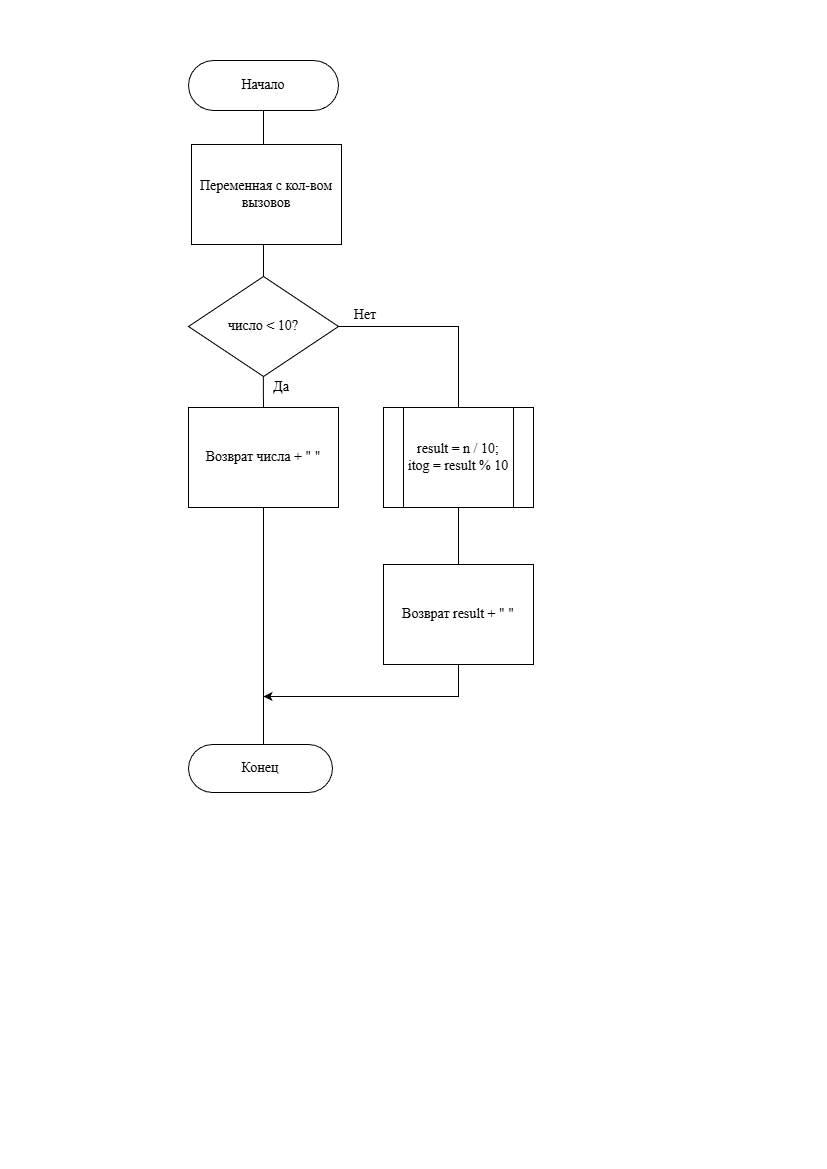

The diagram above was exported from draw.io. Its source (the exported page's mxGraphModel, read from the mxfile embedded in the PNG):
<mxGraphModel dx="1737" dy="1057" grid="1" gridSize="12" guides="1" tooltips="1" connect="1" arrows="1" fold="1" page="1" pageScale="1" pageWidth="827" pageHeight="1169" math="0" shadow="0">
  <root>
    <mxCell id="0" />
    <mxCell id="1" parent="0" />
    <mxCell id="9d6DctpG7yEdN_47i5S9-48" edge="1" parent="1" style="edgeStyle=orthogonalEdgeStyle;rounded=0;orthogonalLoop=1;jettySize=auto;html=1;endArrow=none;endFill=0;fontFamily=Times New Roman;fontSize=14;" value="">
      <mxGeometry relative="1" as="geometry">
        <mxPoint x="264" y="240" as="sourcePoint" />
        <mxPoint x="264" y="276" as="targetPoint" />
      </mxGeometry>
    </mxCell>
    <mxCell id="9d6DctpG7yEdN_47i5S9-50" edge="1" parent="1" style="edgeStyle=orthogonalEdgeStyle;rounded=0;orthogonalLoop=1;jettySize=auto;html=1;endArrow=none;endFill=0;fontFamily=Times New Roman;fontSize=14;" value="">
      <mxGeometry relative="1" as="geometry">
        <mxPoint x="263.8" y="376" as="sourcePoint" />
        <mxPoint x="264" y="408" as="targetPoint" />
      </mxGeometry>
    </mxCell>
    <mxCell id="9d6DctpG7yEdN_47i5S9-58" parent="1" style="html=1;dashed=0;whiteSpace=wrap;shape=mxgraph.dfd.start;fontSize=14;fontFamily=Times New Roman;" value="&lt;span&gt;Конец&lt;/span&gt;" vertex="1">
      <mxGeometry height="48" width="144" x="189" y="744" as="geometry" />
    </mxCell>
    <mxCell id="9d6DctpG7yEdN_47i5S9-59" edge="1" parent="1" style="edgeStyle=orthogonalEdgeStyle;rounded=0;orthogonalLoop=1;jettySize=auto;html=1;endArrow=none;endFill=0;entryX=0.5;entryY=0.5;entryDx=0;entryDy=-24;entryPerimeter=0;fontFamily=Times New Roman;fontSize=14;" target="9d6DctpG7yEdN_47i5S9-58">
      <mxGeometry relative="1" as="geometry">
        <Array as="points">
          <mxPoint x="264" y="505" />
        </Array>
        <mxPoint x="284" y="505" as="sourcePoint" />
        <mxPoint x="264" y="708" as="targetPoint" />
      </mxGeometry>
    </mxCell>
    <mxCell id="ArozZe2oWcxiD92GW5uy-13" parent="1" style="html=1;dashed=0;whiteSpace=wrap;strokeWidth=1;fontSize=14;fontFamily=Times New Roman;" value="Переменная с кол-вом вызовов" vertex="1">
      <mxGeometry height="100" width="150" x="192.00137931034487" y="143.99862068965524" as="geometry" />
    </mxCell>
    <mxCell id="ArozZe2oWcxiD92GW5uy-19" parent="1" style="strokeWidth=1;html=1;shape=mxgraph.flowchart.decision;whiteSpace=wrap;fontSize=14;fontFamily=Times New Roman;" value="число &amp;lt; 10?" vertex="1">
      <mxGeometry height="100" width="150" x="189" y="276" as="geometry" />
    </mxCell>
    <mxCell id="ArozZe2oWcxiD92GW5uy-21" parent="1" style="html=1;dashed=0;whiteSpace=wrap;shape=mxgraph.dfd.start;fontSize=14;fontFamily=Times New Roman;" value="Начало" vertex="1">
      <mxGeometry height="50" width="150" x="189.00137931034487" y="59.998620689655226" as="geometry" />
    </mxCell>
    <mxCell id="ArozZe2oWcxiD92GW5uy-22" edge="1" parent="1" source="ArozZe2oWcxiD92GW5uy-21" style="edgeStyle=none;curved=1;rounded=0;orthogonalLoop=1;jettySize=auto;html=1;exitX=1;exitY=0.5;exitDx=0;exitDy=0;exitPerimeter=0;fontSize=14;startSize=8;endSize=8;fontFamily=Times New Roman;" target="ArozZe2oWcxiD92GW5uy-21">
      <mxGeometry relative="1" as="geometry" />
    </mxCell>
    <mxCell id="ArozZe2oWcxiD92GW5uy-36" edge="1" parent="1" source="ArozZe2oWcxiD92GW5uy-21" style="edgeStyle=orthogonalEdgeStyle;rounded=0;orthogonalLoop=1;jettySize=auto;html=1;entryX=0.48;entryY=0;entryDx=0;entryDy=0;entryPerimeter=0;endArrow=none;endFill=0;fontFamily=Times New Roman;fontSize=14;" target="ArozZe2oWcxiD92GW5uy-13">
      <mxGeometry relative="1" as="geometry" />
    </mxCell>
    <mxCell id="ArozZe2oWcxiD92GW5uy-78" parent="1" style="text;html=1;whiteSpace=wrap;strokeColor=none;fillColor=none;align=center;verticalAlign=middle;rounded=0;fontSize=14;fontFamily=Times New Roman;" value="Да" vertex="1">
      <mxGeometry height="30" width="60" x="252.00285714285735" y="372.00428571428574" as="geometry" />
    </mxCell>
    <mxCell id="ArozZe2oWcxiD92GW5uy-79" parent="1" style="text;html=1;whiteSpace=wrap;strokeColor=none;fillColor=none;align=center;verticalAlign=middle;rounded=0;fontSize=14;fontFamily=Times New Roman;" value="Нет" vertex="1">
      <mxGeometry height="30" width="60" x="336.00285714285747" y="300.00428571428574" as="geometry" />
    </mxCell>
    <mxCell id="ArozZe2oWcxiD92GW5uy-81" edge="1" parent="1" source="ArozZe2oWcxiD92GW5uy-19" style="edgeStyle=orthogonalEdgeStyle;rounded=0;orthogonalLoop=1;jettySize=auto;html=1;exitX=1;exitY=0.5;exitDx=0;exitDy=0;exitPerimeter=0;fontSize=14;startSize=8;endSize=8;endArrow=none;endFill=0;entryX=0.5;entryY=0;entryDx=0;entryDy=0;entryPerimeter=0;fontFamily=Times New Roman;">
      <mxGeometry relative="1" as="geometry">
        <Array as="points">
          <mxPoint x="459" y="326" />
        </Array>
        <mxPoint x="336" y="334" as="sourcePoint" />
        <mxPoint x="459" y="407" as="targetPoint" />
      </mxGeometry>
    </mxCell>
    <mxCell id="ArozZe2oWcxiD92GW5uy-84" parent="1" style="html=1;dashed=0;whiteSpace=wrap;strokeWidth=1;fontSize=14;fontFamily=Times New Roman;" value="Возврат числа + &quot; &quot;" vertex="1">
      <mxGeometry height="100" width="150" x="189" y="407" as="geometry" />
    </mxCell>
    <mxCell id="n7R1mGSCzT8cpwOpdCh6-1" edge="1" parent="1" source="ArozZe2oWcxiD92GW5uy-86" style="edgeStyle=orthogonalEdgeStyle;rounded=0;orthogonalLoop=1;jettySize=auto;html=1;endArrow=none;endFill=0;fontSize=14;fontFamily=Times New Roman;">
      <mxGeometry relative="1" as="geometry">
        <mxPoint x="459" y="564" as="targetPoint" />
      </mxGeometry>
    </mxCell>
    <mxCell id="ArozZe2oWcxiD92GW5uy-86" parent="1" style="shape=process;whiteSpace=wrap;html=1;backgroundOutline=1;size=0.13333333333333333;fontSize=14;fontFamily=Times New Roman;" value="result = n / 10;&lt;div&gt;itog = result % 10&lt;/div&gt;" vertex="1">
      <mxGeometry height="100" width="150" x="384" y="407" as="geometry" />
    </mxCell>
    <mxCell id="n7R1mGSCzT8cpwOpdCh6-2" parent="1" style="html=1;dashed=0;whiteSpace=wrap;strokeWidth=1;fontSize=14;fontFamily=Times New Roman;" value="Возврат result + &quot; &quot;" vertex="1">
      <mxGeometry height="100" width="150" x="384" y="564" as="geometry" />
    </mxCell>
    <mxCell id="n7R1mGSCzT8cpwOpdCh6-3" edge="1" parent="1" style="edgeStyle=orthogonalEdgeStyle;rounded=0;orthogonalLoop=1;jettySize=auto;html=1;fontSize=14;fontFamily=Times New Roman;">
      <mxGeometry relative="1" as="geometry">
        <Array as="points">
          <mxPoint x="459" y="696" />
          <mxPoint x="264" y="696" />
        </Array>
        <mxPoint x="459" y="664" as="sourcePoint" />
        <mxPoint x="264" y="696" as="targetPoint" />
      </mxGeometry>
    </mxCell>
  </root>
</mxGraphModel>